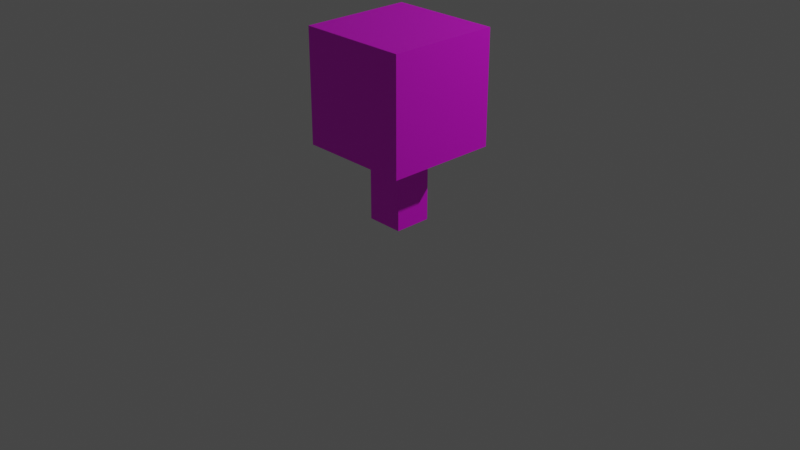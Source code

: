 # Source: tree_01.blend  (saved by Blender 4.1.23; exported with 4.5.12 LTS)
import bpy
from mathutils import Matrix  # noqa: F401  (used for matrix-valued properties, if any)

bpy.ops.wm.read_factory_settings(use_empty=True)
scene = bpy.context.scene
scene.name = 'Scene'

# ---- collections
col_collection = bpy.data.collections.new('Collection'); scene.collection.children.link(col_collection)

# ---- images (referenced by path relative to the original .blend; pixels are not part of the script)
import os
ASSET_DIR = os.environ.get("B2B_ASSET_DIR", "")  # directory of the original .blend (textures are referenced by path, not embedded)
HERE = os.path.dirname(os.path.abspath(__file__))  # packed textures are extracted next to this script under _unpacked/

def load_image(name, relpath, width, height, colorspace="sRGB"):
    """Load a texture the original file referenced (path relative to the .blend, or extracted next to this script)."""
    p = next((c for c in (os.path.join(HERE, relpath), os.path.join(ASSET_DIR, relpath)) if relpath and os.path.exists(c)), "")
    if p:
        img = bpy.data.images.load(p, check_existing=True)
        img.name = name
    else:  # same state as the original file: an image datablock whose file is absent (Cycles renders it pink)
        img = bpy.data.images.new(name, width, height)
        img.source = "FILE"
        img.filepath = "//" + (relpath or name)
    img.colorspace_settings.name = colorspace
    return img
img_tree_01_uv = load_image('tree_01_uv', 'tree_01_uv.png', 1024, 1024, 'sRGB')
img_tree_01_uv_001 = load_image('tree_01_uv.001', 'tree_01_uv.png', 1024, 1024, 'sRGB')

# ---- materials (node trees are filled in below, after node groups)
mat_material_001 = bpy.data.materials.new('Material.001')
mat_material_001.use_transparent_shadow = False
mat_material_002 = bpy.data.materials.new('Material.002')
mat_material_002.use_transparent_shadow = False
mat_material_004 = bpy.data.materials.new('Material.004')
mat_material_004.use_transparent_shadow = False
mat_material_003 = bpy.data.materials.new('Material.003')
mat_material_003.use_transparent_shadow = False

# ---- material node trees
mat_material_001.use_nodes = True; mat_material_001.node_tree.nodes.clear()
_N = mat_material_001.node_tree.nodes; _L = mat_material_001.node_tree.links
n0 = _N.new('ShaderNodeBsdfPrincipled'); n0.name = 'Principled BSDF'; n0.location = (10, 300)
n1 = _N.new('ShaderNodeOutputMaterial'); n1.name = 'Material Output'; n1.location = (300, 300)
n2 = _N.new('ShaderNodeTexImage'); n2.name = 'Image Texture'; n2.location = (-280, 280)
n2.image = img_tree_01_uv
n2.interpolation = 'Closest'
_L.new(n0.outputs[0], n1.inputs[0])
_L.new(n2.outputs[0], n0.inputs[0])
n1.is_active_output = True
mat_material_002.use_nodes = True; mat_material_002.node_tree.nodes.clear()
_N = mat_material_002.node_tree.nodes; _L = mat_material_002.node_tree.links
n0 = _N.new('ShaderNodeBsdfPrincipled'); n0.name = 'Principled BSDF'; n0.location = (10, 300)
n1 = _N.new('ShaderNodeOutputMaterial'); n1.name = 'Material Output'; n1.location = (300, 300)
_L.new(n0.outputs[0], n1.inputs[0])
n1.is_active_output = True
mat_material_004.use_nodes = True; mat_material_004.node_tree.nodes.clear()
_N = mat_material_004.node_tree.nodes; _L = mat_material_004.node_tree.links
n0 = _N.new('ShaderNodeBsdfPrincipled'); n0.name = 'Principled BSDF'; n0.location = (10, 300)
n1 = _N.new('ShaderNodeOutputMaterial'); n1.name = 'Material Output'; n1.location = (300, 300)
n2 = _N.new('ShaderNodeTexImage'); n2.name = 'Image Texture'; n2.location = (-280, 280)
n2.image = img_tree_01_uv_001
n2.interpolation = 'Closest'
_L.new(n0.outputs[0], n1.inputs[0])
_L.new(n2.outputs[0], n0.inputs[0])
n1.is_active_output = True
mat_material_003.use_nodes = True; mat_material_003.node_tree.nodes.clear()
_N = mat_material_003.node_tree.nodes; _L = mat_material_003.node_tree.links
n0 = _N.new('ShaderNodeBsdfPrincipled'); n0.name = 'Principled BSDF'; n0.location = (10, 300)
n1 = _N.new('ShaderNodeOutputMaterial'); n1.name = 'Material Output'; n1.location = (300, 300)
_L.new(n0.outputs[0], n1.inputs[0])
n1.is_active_output = True

# ---- world
world_world = bpy.data.worlds.new('World'); scene.world = world_world
world_world.use_nodes = True; world_world.node_tree.nodes.clear()
_N = world_world.node_tree.nodes; _L = world_world.node_tree.links
n0 = _N.new('ShaderNodeOutputWorld'); n0.name = 'World Output'; n0.location = (300, 300)
n1 = _N.new('ShaderNodeBackground'); n1.name = 'Background'; n1.location = (10, 300)
n1.inputs[0].default_value = (0.05088, 0.05088, 0.05088, 1.0)
_L.new(n1.outputs[0], n0.inputs[0])
n0.is_active_output = True
world_world.color = (0.05088, 0.05088, 0.05088)
world_world.use_sun_shadow = False
world_world.sun_shadow_jitter_overblur = 0.0

# ---- cameras
cam_camera = bpy.data.cameras.new('Camera')
cam_camera.clip_end = 100.0
cam_camera.ortho_scale = 7.314

# ---- lights
light_light = bpy.data.lights.new('Light', 'POINT')
light_light.transmission_factor = 0.0
light_light.energy = 1000.0
light_light.shadow_soft_size = 0.1
light_light.shadow_maximum_resolution = 0.006
light_light.use_absolute_resolution = True

# ---- meshes
me_cube_001 = bpy.data.meshes.new('Cube.001')
me_cube_001.from_pydata([(-1.0, -1.0, -1.0), (-1.0, -1.0, 1.0), (-1.0, 1.0, -1.0), (-1.0, 1.0, 1.0), (1.0, -1.0, -1.0), (1.0, -1.0, 1.0), (1.0, 1.0, -1.0), (1.0, 1.0, 1.0)], [], [(0, 1, 3, 2), (2, 3, 7, 6), (6, 7, 5, 4), (4, 5, 1, 0), (2, 6, 4, 0), (7, 3, 1, 5)])
_uv = me_cube_001.uv_layers.new(name='UVMap')
_uv.uv.foreach_set('vector', [0.9289, 0.3019, 0.9289, 0.6934, 0.5375, 0.6934, 0.5375, 0.3019, 0.9304, 0.3019, 0.9304, 0.6934, 0.5389, 0.6934, 0.5389, 0.3019, 0.5389, 0.3019, 0.5389, 0.6934, 0.9305, 0.6934, 0.9305, 0.3019, 0.9305, 0.3019, 0.9305, 0.6934, 0.5391, 0.6934, 0.5391, 0.3019, 0.02207, 0.7257, 0.2721, 0.7257, 0.2721, 0.9757, 0.02207, 0.9757, 0.02804, 0.4264, 0.2765, 0.4264, 0.2765, 0.6748, 0.02804, 0.6748])
me_cube_001.materials.append(mat_material_001)
me_cube_001.materials.append(mat_material_002)
me_cube_001.use_remesh_fix_poles = True
me_cube_001.use_remesh_preserve_attributes = False
me_cube_001.use_mirror_vertex_groups = False
me_cube_001.update()
me_cube_002 = bpy.data.meshes.new('Cube.002')
me_cube_002.from_pydata([(-1.0, -1.0, -1.0), (-1.0, -1.0, 1.0), (-1.0, 1.0, -1.0), (-1.0, 1.0, 1.0), (1.0, -1.0, -1.0), (1.0, -1.0, 1.0), (1.0, 1.0, -1.0), (1.0, 1.0, 1.0)], [], [(0, 1, 3, 2), (2, 3, 7, 6), (6, 7, 5, 4), (4, 5, 1, 0), (2, 6, 4, 0), (7, 3, 1, 5)])
_uv = me_cube_002.uv_layers.new(name='UVMap')
_uv.uv.foreach_set('vector', [0.2415, 0.07649, 0.2415, 0.2282, 0.0898, 0.2282, 0.0898, 0.07649, 0.2421, 0.07649, 0.2421, 0.2282, 0.09037, 0.2282, 0.09037, 0.07649, 0.09037, 0.07649, 0.09037, 0.2282, 0.2421, 0.2282, 0.2421, 0.07649, 0.2347, 0.07649, 0.2347, 0.2282, 0.08294, 0.2282, 0.08294, 0.07649, 0.1141, 0.2385, 0.2085, 0.2385, 0.2085, 0.3329, 0.1141, 0.3329, 0.02804, 0.4264, 0.2765, 0.4264, 0.2765, 0.6748, 0.02804, 0.6748])
me_cube_002.materials.append(mat_material_004)
me_cube_002.materials.append(mat_material_003)
me_cube_002.use_remesh_fix_poles = True
me_cube_002.use_remesh_preserve_attributes = False
me_cube_002.use_mirror_vertex_groups = False
me_cube_002.update()

# ---- objects
ob_light = bpy.data.objects.new('Light', light_light)
ob_camera = bpy.data.objects.new('Camera', cam_camera)
ob_cube_001 = bpy.data.objects.new('Cube.001', me_cube_001)
ob_cube_002 = bpy.data.objects.new('Cube.002', me_cube_002)

# ---- transforms, parenting, visibility, modifiers, constraints
ob_light.location = (4.076, 5.076, 5.904)
ob_light.rotation_euler = (0.6503, 0.05522, 1.866)
ob_light.lock_rotations_4d = False
ob_light.empty_display_type = 'ARROWS'
ob_light.color = (0.0, 0.0, 0.0, 0.0)
ob_light.lineart.crease_threshold = 0.0
ob_camera.location = (7.359, -6.926, 4.958)
ob_camera.rotation_euler = (1.109, 0.0, 0.8149)
ob_camera.lock_rotations_4d = False
ob_camera.empty_display_type = 'ARROWS'
ob_camera.color = (0.0, 0.0, 0.0, 0.0)
ob_camera.display_type = 'WIRE'
ob_camera.lineart.crease_threshold = 0.0
ob_cube_001.location = (0.0, 0.0, 1.4)
ob_cube_001.scale = (0.6, 0.6, 0.6)
ob_cube_001.lineart.crease_threshold = 0.0
_vg = ob_cube_001.vertex_groups.new(name='Leaves_side')
ob_cube_002.location = (0.0, 0.0, 0.4)
ob_cube_002.scale = (0.2, 0.2, 0.4)
ob_cube_002.lineart.crease_threshold = 0.0
_vg = ob_cube_002.vertex_groups.new(name='Leaves_side')

# ---- collection membership
col_collection.objects.link(ob_light)
col_collection.objects.link(ob_camera)
col_collection.objects.link(ob_cube_001)
col_collection.objects.link(ob_cube_002)

# ---- scene / render settings (as saved in the file)
scene.camera = ob_camera
scene.frame_start = 1; scene.frame_end = 250; scene.frame_set(4)
scene.render.engine = 'BLENDER_EEVEE_NEXT'
scene.cycles.use_denoising = False
scene.cycles.samples = 128
scene.cycles.sampling_pattern = 'TABULATED_SOBOL'
scene.cycles.use_adaptive_sampling = False
scene.cycles.use_light_tree = False
scene.eevee.ray_tracing_options.trace_max_roughness = 0.0
scene.view_settings.view_transform = 'Filmic'
bpy.context.view_layer.update()
